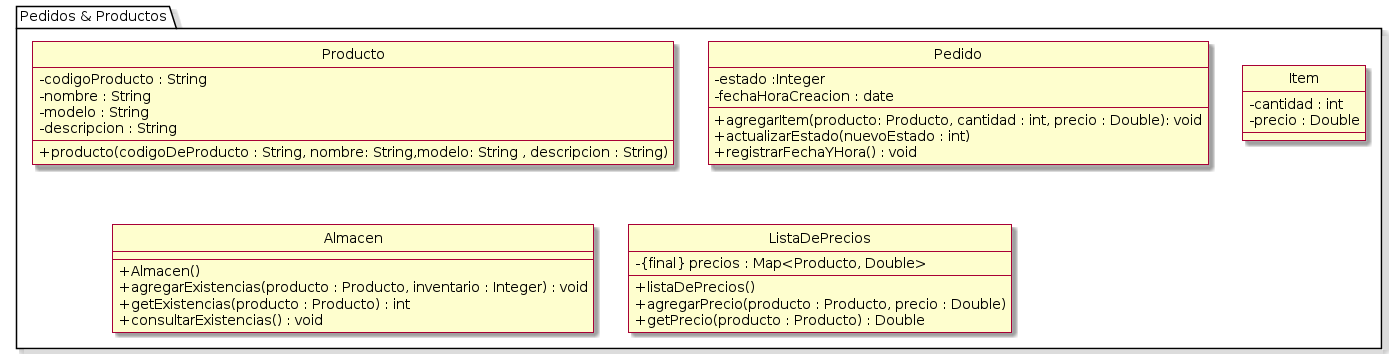

The diagram above was rendered by PlantUML. Its source (embedded in the PNG):
@startuml
skin rose
hide circle
skinparam classAttributeIconSize 0

package "Pedidos & Productos" {
class Producto{
  - codigoProducto : String
  - nombre : String
  - modelo : String
  - descripcion : String
  
  + producto(codigoDeProducto : String, nombre: String,modelo: String , descripcion : String)
  
}
class Pedido{
  - estado :Integer
  - fechaHoraCreacion : date
  + agregarItem(producto: Producto, cantidad : int, precio : Double): void
  + actualizarEstado(nuevoEstado : int)
  + registrarFechaYHora() : void
}
class Item{
  - cantidad : int
  - precio : Double 
}

class Almacen{
  + Almacen()
  + agregarExistencias(producto : Producto, inventario : Integer) : void
  + getExistencias(producto : Producto) : int
  + consultarExistencias() : void
}


class ListaDePrecios{
  - {final} precios : Map<Producto, Double>
  + listaDePrecios() 
  + agregarPrecio(producto : Producto, precio : Double)
  + getPrecio(producto : Producto) : Double
}
}
@enduml